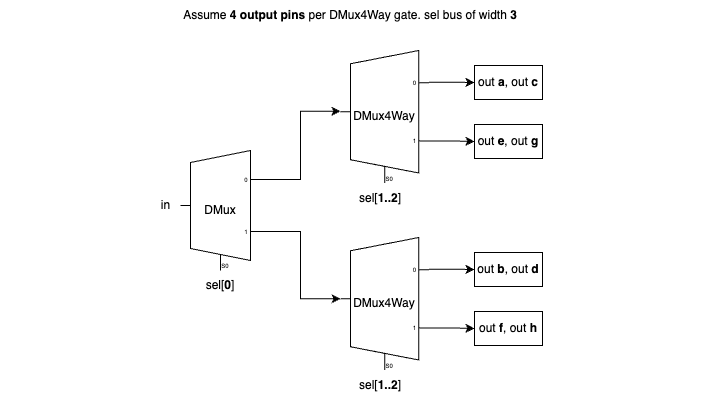

The diagram above was exported from draw.io. Its source (the exported page's mxGraphModel, read from the mxfile embedded in the PNG):
<mxGraphModel dx="1395" dy="1091" grid="1" gridSize="10" guides="1" tooltips="1" connect="1" arrows="1" fold="1" page="1" pageScale="1" pageWidth="1100" pageHeight="850" background="none" math="0" shadow="0">
  <root>
    <mxCell id="0" />
    <mxCell id="1" parent="0" />
    <mxCell id="CXiakoWof3Zt9tR5VibJ-37" style="edgeStyle=orthogonalEdgeStyle;rounded=0;orthogonalLoop=1;jettySize=auto;html=1;exitX=1;exitY=0.21666666666666667;exitDx=0;exitDy=3;exitPerimeter=0;entryX=0;entryY=0.4583333333333333;entryDx=0;entryDy=0;entryPerimeter=0;" edge="1" parent="1" source="CXiakoWof3Zt9tR5VibJ-26" target="CXiakoWof3Zt9tR5VibJ-31">
      <mxGeometry relative="1" as="geometry" />
    </mxCell>
    <mxCell id="CXiakoWof3Zt9tR5VibJ-56" style="edgeStyle=orthogonalEdgeStyle;rounded=0;orthogonalLoop=1;jettySize=auto;html=1;exitX=1;exitY=0.65;exitDx=0;exitDy=3;exitPerimeter=0;entryX=0;entryY=0.46226415094339623;entryDx=0;entryDy=0;entryPerimeter=0;" edge="1" parent="1" source="CXiakoWof3Zt9tR5VibJ-26" target="CXiakoWof3Zt9tR5VibJ-52">
      <mxGeometry relative="1" as="geometry" />
    </mxCell>
    <mxCell id="CXiakoWof3Zt9tR5VibJ-26" value="DMux" style="shadow=0;dashed=0;align=center;html=1;strokeWidth=1;shape=mxgraph.electrical.abstract.mux2;operation=demux;whiteSpace=wrap;" vertex="1" parent="1">
      <mxGeometry x="230" y="250" width="80" height="120" as="geometry" />
    </mxCell>
    <mxCell id="CXiakoWof3Zt9tR5VibJ-29" value="in" style="text;html=1;align=center;verticalAlign=middle;resizable=0;points=[];autosize=1;strokeColor=none;fillColor=none;" vertex="1" parent="1">
      <mxGeometry x="200" y="290" width="30" height="30" as="geometry" />
    </mxCell>
    <mxCell id="CXiakoWof3Zt9tR5VibJ-30" value="sel[&lt;b&gt;0&lt;/b&gt;]" style="text;html=1;strokeColor=none;fillColor=none;align=center;verticalAlign=middle;whiteSpace=wrap;rounded=0;" vertex="1" parent="1">
      <mxGeometry x="240" y="370" width="60" height="30" as="geometry" />
    </mxCell>
    <mxCell id="CXiakoWof3Zt9tR5VibJ-40" style="edgeStyle=orthogonalEdgeStyle;rounded=0;orthogonalLoop=1;jettySize=auto;html=1;exitX=1;exitY=0.21666666666666667;exitDx=0;exitDy=3;exitPerimeter=0;entryX=0;entryY=0.5;entryDx=0;entryDy=0;" edge="1" parent="1" source="CXiakoWof3Zt9tR5VibJ-31" target="CXiakoWof3Zt9tR5VibJ-39">
      <mxGeometry relative="1" as="geometry" />
    </mxCell>
    <mxCell id="CXiakoWof3Zt9tR5VibJ-49" style="edgeStyle=orthogonalEdgeStyle;rounded=0;orthogonalLoop=1;jettySize=auto;html=1;exitX=1;exitY=0.659433962264151;exitDx=0;exitDy=3;exitPerimeter=0;entryX=0;entryY=0.5;entryDx=0;entryDy=0;" edge="1" parent="1" source="CXiakoWof3Zt9tR5VibJ-31" target="CXiakoWof3Zt9tR5VibJ-48">
      <mxGeometry relative="1" as="geometry" />
    </mxCell>
    <mxCell id="CXiakoWof3Zt9tR5VibJ-31" value="DMux4Way" style="shadow=0;dashed=0;align=center;html=1;strokeWidth=1;shape=mxgraph.electrical.abstract.mux2;operation=demux;whiteSpace=wrap;" vertex="1" parent="1">
      <mxGeometry x="390" y="150" width="88.33" height="132.5" as="geometry" />
    </mxCell>
    <mxCell id="CXiakoWof3Zt9tR5VibJ-33" value="sel[&lt;b&gt;1..2&lt;/b&gt;]" style="text;html=1;strokeColor=none;fillColor=none;align=center;verticalAlign=middle;whiteSpace=wrap;rounded=0;" vertex="1" parent="1">
      <mxGeometry x="400" y="282.5" width="60" height="30" as="geometry" />
    </mxCell>
    <mxCell id="CXiakoWof3Zt9tR5VibJ-39" value="out &lt;b&gt;a&lt;/b&gt;, out &lt;b&gt;c&lt;/b&gt;" style="rounded=0;whiteSpace=wrap;html=1;" vertex="1" parent="1">
      <mxGeometry x="524" y="165" width="68" height="34" as="geometry" />
    </mxCell>
    <mxCell id="CXiakoWof3Zt9tR5VibJ-48" value="out &lt;b&gt;e&lt;/b&gt;, out &lt;b&gt;g&lt;/b&gt;" style="rounded=0;whiteSpace=wrap;html=1;" vertex="1" parent="1">
      <mxGeometry x="524" y="224" width="68" height="34" as="geometry" />
    </mxCell>
    <mxCell id="CXiakoWof3Zt9tR5VibJ-50" style="edgeStyle=orthogonalEdgeStyle;rounded=0;orthogonalLoop=1;jettySize=auto;html=1;exitX=1;exitY=0.21666666666666667;exitDx=0;exitDy=3;exitPerimeter=0;entryX=0;entryY=0.5;entryDx=0;entryDy=0;" edge="1" parent="1" source="CXiakoWof3Zt9tR5VibJ-52" target="CXiakoWof3Zt9tR5VibJ-54">
      <mxGeometry relative="1" as="geometry" />
    </mxCell>
    <mxCell id="CXiakoWof3Zt9tR5VibJ-51" style="edgeStyle=orthogonalEdgeStyle;rounded=0;orthogonalLoop=1;jettySize=auto;html=1;exitX=1;exitY=0.659433962264151;exitDx=0;exitDy=3;exitPerimeter=0;entryX=0;entryY=0.5;entryDx=0;entryDy=0;" edge="1" parent="1" source="CXiakoWof3Zt9tR5VibJ-52" target="CXiakoWof3Zt9tR5VibJ-55">
      <mxGeometry relative="1" as="geometry" />
    </mxCell>
    <mxCell id="CXiakoWof3Zt9tR5VibJ-52" value="DMux4Way" style="shadow=0;dashed=0;align=center;html=1;strokeWidth=1;shape=mxgraph.electrical.abstract.mux2;operation=demux;whiteSpace=wrap;" vertex="1" parent="1">
      <mxGeometry x="390" y="337" width="88.33" height="132.5" as="geometry" />
    </mxCell>
    <mxCell id="CXiakoWof3Zt9tR5VibJ-53" value="sel[&lt;b&gt;1..2&lt;/b&gt;]" style="text;html=1;strokeColor=none;fillColor=none;align=center;verticalAlign=middle;whiteSpace=wrap;rounded=0;" vertex="1" parent="1">
      <mxGeometry x="400" y="469.5" width="60" height="30" as="geometry" />
    </mxCell>
    <mxCell id="CXiakoWof3Zt9tR5VibJ-54" value="out &lt;b&gt;b&lt;/b&gt;, out &lt;b&gt;d&lt;/b&gt;" style="rounded=0;whiteSpace=wrap;html=1;" vertex="1" parent="1">
      <mxGeometry x="524" y="352" width="68" height="34" as="geometry" />
    </mxCell>
    <mxCell id="CXiakoWof3Zt9tR5VibJ-55" value="out &lt;b&gt;f&lt;/b&gt;, out &lt;b&gt;h&lt;/b&gt;" style="rounded=0;whiteSpace=wrap;html=1;" vertex="1" parent="1">
      <mxGeometry x="524" y="411" width="68" height="34" as="geometry" />
    </mxCell>
    <mxCell id="CXiakoWof3Zt9tR5VibJ-57" value="Assume &lt;b&gt;4 output pins&lt;/b&gt;&amp;nbsp;per DMux4Way gate. sel bus of width &lt;b&gt;3&lt;/b&gt;" style="text;html=1;strokeColor=none;fillColor=none;align=center;verticalAlign=middle;whiteSpace=wrap;rounded=0;" vertex="1" parent="1">
      <mxGeometry x="50" y="100" width="700" height="30" as="geometry" />
    </mxCell>
  </root>
</mxGraphModel>